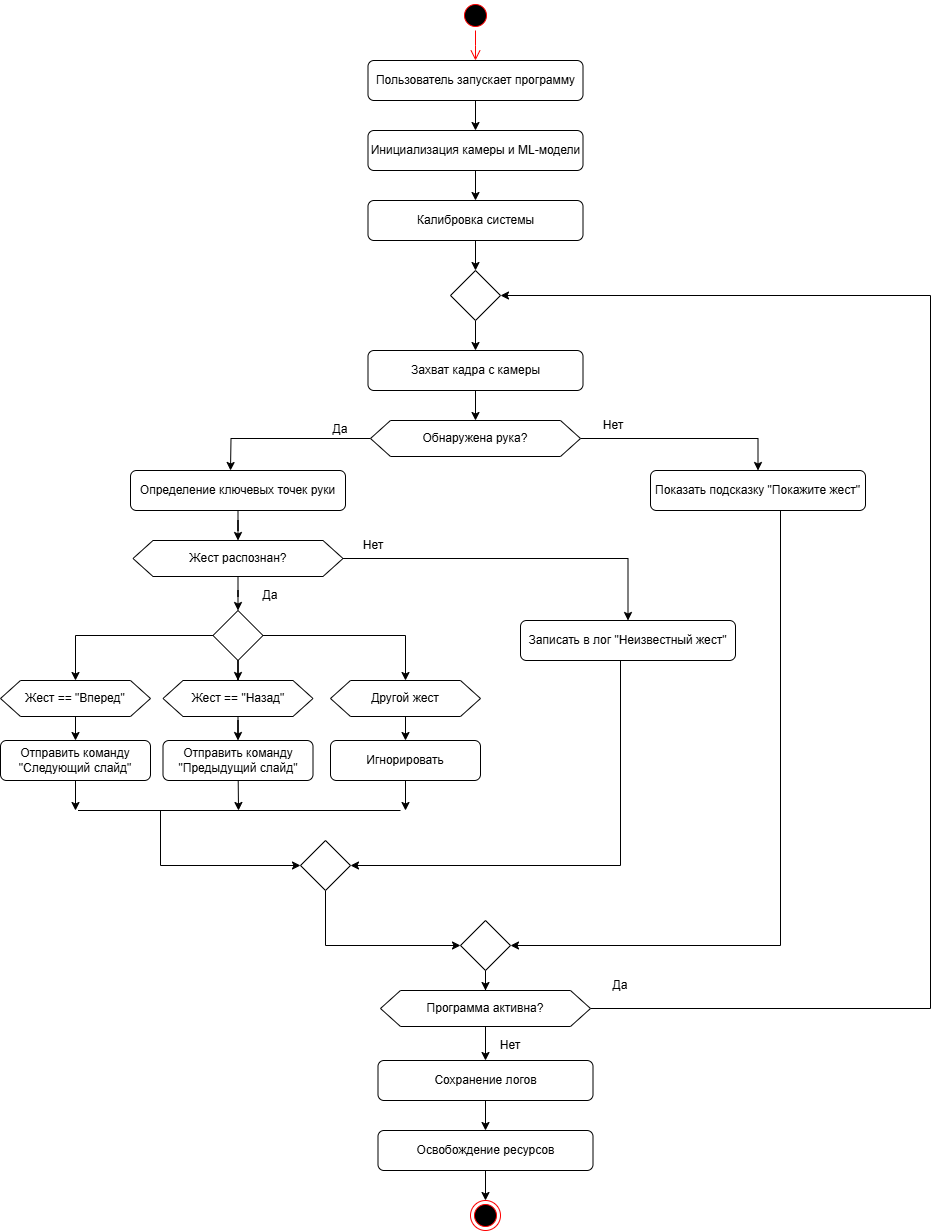

The diagram above was exported from draw.io. Its source (the exported page's mxGraphModel, read from the mxfile embedded in the PNG):
<mxGraphModel dx="1454" dy="643" grid="1" gridSize="10" guides="1" tooltips="1" connect="1" arrows="1" fold="1" page="1" pageScale="1" pageWidth="1169" pageHeight="827" math="0" shadow="0">
  <root>
    <mxCell id="0" />
    <mxCell id="1" parent="0" />
    <mxCell id="BdCnISSmX8iNpQqjCLY7-1" value="" style="ellipse;html=1;shape=startState;fillColor=#000000;strokeColor=#ff0000;" parent="1" vertex="1">
      <mxGeometry x="540" width="30" height="30" as="geometry" />
    </mxCell>
    <mxCell id="BdCnISSmX8iNpQqjCLY7-2" value="" style="edgeStyle=orthogonalEdgeStyle;html=1;verticalAlign=bottom;endArrow=open;endSize=8;strokeColor=#ff0000;rounded=0;" parent="1" source="BdCnISSmX8iNpQqjCLY7-1" edge="1">
      <mxGeometry relative="1" as="geometry">
        <mxPoint x="555" y="60" as="targetPoint" />
      </mxGeometry>
    </mxCell>
    <mxCell id="BdCnISSmX8iNpQqjCLY7-6" value="" style="edgeStyle=orthogonalEdgeStyle;rounded=0;orthogonalLoop=1;jettySize=auto;html=1;" parent="1" source="BdCnISSmX8iNpQqjCLY7-3" target="BdCnISSmX8iNpQqjCLY7-5" edge="1">
      <mxGeometry relative="1" as="geometry" />
    </mxCell>
    <mxCell id="BdCnISSmX8iNpQqjCLY7-3" value="Пользователь запускает программу" style="rounded=1;whiteSpace=wrap;html=1;" parent="1" vertex="1">
      <mxGeometry x="447.5" y="60" width="215" height="40" as="geometry" />
    </mxCell>
    <mxCell id="BdCnISSmX8iNpQqjCLY7-8" value="" style="edgeStyle=orthogonalEdgeStyle;rounded=0;orthogonalLoop=1;jettySize=auto;html=1;" parent="1" source="BdCnISSmX8iNpQqjCLY7-5" target="BdCnISSmX8iNpQqjCLY7-7" edge="1">
      <mxGeometry relative="1" as="geometry" />
    </mxCell>
    <mxCell id="BdCnISSmX8iNpQqjCLY7-5" value="Инициализация камеры и ML-модели" style="rounded=1;whiteSpace=wrap;html=1;" parent="1" vertex="1">
      <mxGeometry x="447.5" y="130" width="215" height="40" as="geometry" />
    </mxCell>
    <mxCell id="BdCnISSmX8iNpQqjCLY7-10" value="" style="edgeStyle=orthogonalEdgeStyle;rounded=0;orthogonalLoop=1;jettySize=auto;html=1;" parent="1" source="BdCnISSmX8iNpQqjCLY7-7" target="BdCnISSmX8iNpQqjCLY7-9" edge="1">
      <mxGeometry relative="1" as="geometry" />
    </mxCell>
    <mxCell id="BdCnISSmX8iNpQqjCLY7-7" value="Калибровка системы" style="rounded=1;whiteSpace=wrap;html=1;" parent="1" vertex="1">
      <mxGeometry x="447.5" y="200" width="215" height="40" as="geometry" />
    </mxCell>
    <mxCell id="BdCnISSmX8iNpQqjCLY7-12" value="" style="edgeStyle=orthogonalEdgeStyle;rounded=0;orthogonalLoop=1;jettySize=auto;html=1;" parent="1" source="BdCnISSmX8iNpQqjCLY7-9" target="BdCnISSmX8iNpQqjCLY7-11" edge="1">
      <mxGeometry relative="1" as="geometry" />
    </mxCell>
    <mxCell id="BdCnISSmX8iNpQqjCLY7-9" value="" style="rhombus;whiteSpace=wrap;html=1;" parent="1" vertex="1">
      <mxGeometry x="530" y="270" width="50" height="50" as="geometry" />
    </mxCell>
    <mxCell id="BdCnISSmX8iNpQqjCLY7-14" value="" style="edgeStyle=orthogonalEdgeStyle;rounded=0;orthogonalLoop=1;jettySize=auto;html=1;" parent="1" source="BdCnISSmX8iNpQqjCLY7-11" target="BdCnISSmX8iNpQqjCLY7-13" edge="1">
      <mxGeometry relative="1" as="geometry" />
    </mxCell>
    <mxCell id="BdCnISSmX8iNpQqjCLY7-11" value="Захват кадра с камеры" style="rounded=1;whiteSpace=wrap;html=1;" parent="1" vertex="1">
      <mxGeometry x="447.5" y="350" width="215" height="40" as="geometry" />
    </mxCell>
    <mxCell id="BdCnISSmX8iNpQqjCLY7-16" value="" style="edgeStyle=orthogonalEdgeStyle;rounded=0;orthogonalLoop=1;jettySize=auto;html=1;" parent="1" source="BdCnISSmX8iNpQqjCLY7-13" edge="1">
      <mxGeometry relative="1" as="geometry">
        <mxPoint x="310" y="470" as="targetPoint" />
      </mxGeometry>
    </mxCell>
    <mxCell id="BdCnISSmX8iNpQqjCLY7-20" style="edgeStyle=orthogonalEdgeStyle;rounded=0;orthogonalLoop=1;jettySize=auto;html=1;entryX=0.5;entryY=0;entryDx=0;entryDy=0;" parent="1" source="BdCnISSmX8iNpQqjCLY7-13" target="BdCnISSmX8iNpQqjCLY7-19" edge="1">
      <mxGeometry relative="1" as="geometry" />
    </mxCell>
    <mxCell id="BdCnISSmX8iNpQqjCLY7-13" value="Обнаружена рука?" style="shape=hexagon;perimeter=hexagonPerimeter2;whiteSpace=wrap;html=1;fixedSize=1;" parent="1" vertex="1">
      <mxGeometry x="450" y="420" width="210" height="36" as="geometry" />
    </mxCell>
    <mxCell id="BdCnISSmX8iNpQqjCLY7-23" value="" style="edgeStyle=orthogonalEdgeStyle;rounded=0;orthogonalLoop=1;jettySize=auto;html=1;" parent="1" source="BdCnISSmX8iNpQqjCLY7-17" target="BdCnISSmX8iNpQqjCLY7-22" edge="1">
      <mxGeometry relative="1" as="geometry" />
    </mxCell>
    <mxCell id="BdCnISSmX8iNpQqjCLY7-17" value="Определение ключевых точек руки" style="rounded=1;whiteSpace=wrap;html=1;" parent="1" vertex="1">
      <mxGeometry x="210" y="470" width="215" height="40" as="geometry" />
    </mxCell>
    <mxCell id="BdCnISSmX8iNpQqjCLY7-18" value="Да" style="text;html=1;align=center;verticalAlign=middle;whiteSpace=wrap;rounded=0;" parent="1" vertex="1">
      <mxGeometry x="390" y="414" width="60" height="30" as="geometry" />
    </mxCell>
    <mxCell id="BdCnISSmX8iNpQqjCLY7-55" style="edgeStyle=orthogonalEdgeStyle;rounded=0;orthogonalLoop=1;jettySize=auto;html=1;entryX=1;entryY=0.5;entryDx=0;entryDy=0;" parent="1" source="BdCnISSmX8iNpQqjCLY7-19" target="BdCnISSmX8iNpQqjCLY7-53" edge="1">
      <mxGeometry relative="1" as="geometry">
        <Array as="points">
          <mxPoint x="860" y="945" />
        </Array>
      </mxGeometry>
    </mxCell>
    <mxCell id="BdCnISSmX8iNpQqjCLY7-19" value="Показать подсказку &quot;Покажите жест&quot;" style="rounded=1;whiteSpace=wrap;html=1;" parent="1" vertex="1">
      <mxGeometry x="730" y="470" width="215" height="40" as="geometry" />
    </mxCell>
    <mxCell id="BdCnISSmX8iNpQqjCLY7-21" value="Нет" style="text;html=1;align=center;verticalAlign=middle;whiteSpace=wrap;rounded=0;" parent="1" vertex="1">
      <mxGeometry x="662.5" y="410" width="60" height="30" as="geometry" />
    </mxCell>
    <mxCell id="BdCnISSmX8iNpQqjCLY7-26" value="" style="edgeStyle=orthogonalEdgeStyle;rounded=0;orthogonalLoop=1;jettySize=auto;html=1;" parent="1" source="BdCnISSmX8iNpQqjCLY7-22" target="BdCnISSmX8iNpQqjCLY7-25" edge="1">
      <mxGeometry relative="1" as="geometry" />
    </mxCell>
    <mxCell id="BdCnISSmX8iNpQqjCLY7-49" style="edgeStyle=orthogonalEdgeStyle;rounded=0;orthogonalLoop=1;jettySize=auto;html=1;" parent="1" source="BdCnISSmX8iNpQqjCLY7-22" target="BdCnISSmX8iNpQqjCLY7-48" edge="1">
      <mxGeometry relative="1" as="geometry" />
    </mxCell>
    <mxCell id="BdCnISSmX8iNpQqjCLY7-22" value="Жест распознан?" style="shape=hexagon;perimeter=hexagonPerimeter2;whiteSpace=wrap;html=1;fixedSize=1;" parent="1" vertex="1">
      <mxGeometry x="212.5" y="540" width="210" height="36" as="geometry" />
    </mxCell>
    <mxCell id="BdCnISSmX8iNpQqjCLY7-30" style="edgeStyle=orthogonalEdgeStyle;rounded=0;orthogonalLoop=1;jettySize=auto;html=1;entryX=0.5;entryY=0;entryDx=0;entryDy=0;" parent="1" source="BdCnISSmX8iNpQqjCLY7-25" target="BdCnISSmX8iNpQqjCLY7-27" edge="1">
      <mxGeometry relative="1" as="geometry" />
    </mxCell>
    <mxCell id="BdCnISSmX8iNpQqjCLY7-31" value="" style="edgeStyle=orthogonalEdgeStyle;rounded=0;orthogonalLoop=1;jettySize=auto;html=1;" parent="1" source="BdCnISSmX8iNpQqjCLY7-25" target="BdCnISSmX8iNpQqjCLY7-28" edge="1">
      <mxGeometry relative="1" as="geometry" />
    </mxCell>
    <mxCell id="BdCnISSmX8iNpQqjCLY7-32" style="edgeStyle=orthogonalEdgeStyle;rounded=0;orthogonalLoop=1;jettySize=auto;html=1;entryX=0.5;entryY=0;entryDx=0;entryDy=0;" parent="1" source="BdCnISSmX8iNpQqjCLY7-25" target="BdCnISSmX8iNpQqjCLY7-29" edge="1">
      <mxGeometry relative="1" as="geometry" />
    </mxCell>
    <mxCell id="BdCnISSmX8iNpQqjCLY7-25" value="" style="rhombus;whiteSpace=wrap;html=1;" parent="1" vertex="1">
      <mxGeometry x="292.5" y="610" width="50" height="50" as="geometry" />
    </mxCell>
    <mxCell id="BdCnISSmX8iNpQqjCLY7-36" value="" style="edgeStyle=orthogonalEdgeStyle;rounded=0;orthogonalLoop=1;jettySize=auto;html=1;" parent="1" source="BdCnISSmX8iNpQqjCLY7-27" target="BdCnISSmX8iNpQqjCLY7-33" edge="1">
      <mxGeometry relative="1" as="geometry" />
    </mxCell>
    <mxCell id="BdCnISSmX8iNpQqjCLY7-27" value="Жест == &quot;Вперед&quot;" style="shape=hexagon;perimeter=hexagonPerimeter2;whiteSpace=wrap;html=1;fixedSize=1;" parent="1" vertex="1">
      <mxGeometry x="80" y="680" width="150" height="36" as="geometry" />
    </mxCell>
    <mxCell id="BdCnISSmX8iNpQqjCLY7-37" value="" style="edgeStyle=orthogonalEdgeStyle;rounded=0;orthogonalLoop=1;jettySize=auto;html=1;" parent="1" source="BdCnISSmX8iNpQqjCLY7-28" target="BdCnISSmX8iNpQqjCLY7-34" edge="1">
      <mxGeometry relative="1" as="geometry" />
    </mxCell>
    <mxCell id="BdCnISSmX8iNpQqjCLY7-28" value="Жест == &quot;Назад&quot;" style="shape=hexagon;perimeter=hexagonPerimeter2;whiteSpace=wrap;html=1;fixedSize=1;" parent="1" vertex="1">
      <mxGeometry x="242.5" y="680" width="150" height="36" as="geometry" />
    </mxCell>
    <mxCell id="BdCnISSmX8iNpQqjCLY7-38" value="" style="edgeStyle=orthogonalEdgeStyle;rounded=0;orthogonalLoop=1;jettySize=auto;html=1;" parent="1" source="BdCnISSmX8iNpQqjCLY7-29" target="BdCnISSmX8iNpQqjCLY7-35" edge="1">
      <mxGeometry relative="1" as="geometry" />
    </mxCell>
    <mxCell id="BdCnISSmX8iNpQqjCLY7-29" value="Другой жест" style="shape=hexagon;perimeter=hexagonPerimeter2;whiteSpace=wrap;html=1;fixedSize=1;" parent="1" vertex="1">
      <mxGeometry x="410" y="680" width="150" height="36" as="geometry" />
    </mxCell>
    <mxCell id="BdCnISSmX8iNpQqjCLY7-33" value="Отправить команду &quot;Следующий слайд&quot;" style="rounded=1;whiteSpace=wrap;html=1;" parent="1" vertex="1">
      <mxGeometry x="80" y="740" width="150" height="40" as="geometry" />
    </mxCell>
    <mxCell id="BdCnISSmX8iNpQqjCLY7-34" value="Отправить команду &quot;Предыдущий слайд&quot;" style="rounded=1;whiteSpace=wrap;html=1;" parent="1" vertex="1">
      <mxGeometry x="242.5" y="740" width="150" height="40" as="geometry" />
    </mxCell>
    <mxCell id="BdCnISSmX8iNpQqjCLY7-35" value="Игнорировать" style="rounded=1;whiteSpace=wrap;html=1;" parent="1" vertex="1">
      <mxGeometry x="410" y="740" width="150" height="40" as="geometry" />
    </mxCell>
    <mxCell id="BdCnISSmX8iNpQqjCLY7-54" style="edgeStyle=orthogonalEdgeStyle;rounded=0;orthogonalLoop=1;jettySize=auto;html=1;entryX=0;entryY=0.5;entryDx=0;entryDy=0;" parent="1" source="BdCnISSmX8iNpQqjCLY7-39" target="BdCnISSmX8iNpQqjCLY7-53" edge="1">
      <mxGeometry relative="1" as="geometry">
        <Array as="points">
          <mxPoint x="405" y="945" />
        </Array>
      </mxGeometry>
    </mxCell>
    <mxCell id="BdCnISSmX8iNpQqjCLY7-39" value="" style="rhombus;whiteSpace=wrap;html=1;" parent="1" vertex="1">
      <mxGeometry x="380" y="840" width="50" height="50" as="geometry" />
    </mxCell>
    <mxCell id="BdCnISSmX8iNpQqjCLY7-42" value="" style="endArrow=none;html=1;rounded=0;" parent="1" edge="1">
      <mxGeometry width="50" height="50" relative="1" as="geometry">
        <mxPoint x="157.5" y="810" as="sourcePoint" />
        <mxPoint x="480" y="810" as="targetPoint" />
      </mxGeometry>
    </mxCell>
    <mxCell id="BdCnISSmX8iNpQqjCLY7-43" value="" style="endArrow=classic;html=1;rounded=0;exitX=0.5;exitY=1;exitDx=0;exitDy=0;" parent="1" source="BdCnISSmX8iNpQqjCLY7-33" edge="1">
      <mxGeometry width="50" height="50" relative="1" as="geometry">
        <mxPoint x="380" y="650" as="sourcePoint" />
        <mxPoint x="155" y="810" as="targetPoint" />
      </mxGeometry>
    </mxCell>
    <mxCell id="BdCnISSmX8iNpQqjCLY7-44" value="" style="endArrow=classic;html=1;rounded=0;" parent="1" source="BdCnISSmX8iNpQqjCLY7-34" edge="1">
      <mxGeometry width="50" height="50" relative="1" as="geometry">
        <mxPoint x="165" y="790" as="sourcePoint" />
        <mxPoint x="318" y="810" as="targetPoint" />
      </mxGeometry>
    </mxCell>
    <mxCell id="BdCnISSmX8iNpQqjCLY7-45" value="" style="endArrow=classic;html=1;rounded=0;exitX=0.5;exitY=1;exitDx=0;exitDy=0;" parent="1" source="BdCnISSmX8iNpQqjCLY7-35" edge="1">
      <mxGeometry width="50" height="50" relative="1" as="geometry">
        <mxPoint x="380" y="650" as="sourcePoint" />
        <mxPoint x="485" y="810" as="targetPoint" />
      </mxGeometry>
    </mxCell>
    <mxCell id="BdCnISSmX8iNpQqjCLY7-46" value="" style="endArrow=classic;html=1;rounded=0;entryX=0;entryY=0.5;entryDx=0;entryDy=0;" parent="1" target="BdCnISSmX8iNpQqjCLY7-39" edge="1">
      <mxGeometry width="50" height="50" relative="1" as="geometry">
        <mxPoint x="240" y="810" as="sourcePoint" />
        <mxPoint x="430" y="600" as="targetPoint" />
        <Array as="points">
          <mxPoint x="240" y="865" />
        </Array>
      </mxGeometry>
    </mxCell>
    <mxCell id="BdCnISSmX8iNpQqjCLY7-47" value="Да" style="text;html=1;align=center;verticalAlign=middle;whiteSpace=wrap;rounded=0;" parent="1" vertex="1">
      <mxGeometry x="320" y="580" width="60" height="30" as="geometry" />
    </mxCell>
    <mxCell id="BdCnISSmX8iNpQqjCLY7-51" style="edgeStyle=orthogonalEdgeStyle;rounded=0;orthogonalLoop=1;jettySize=auto;html=1;entryX=1;entryY=0.5;entryDx=0;entryDy=0;" parent="1" source="BdCnISSmX8iNpQqjCLY7-48" target="BdCnISSmX8iNpQqjCLY7-39" edge="1">
      <mxGeometry relative="1" as="geometry">
        <Array as="points">
          <mxPoint x="700" y="865" />
        </Array>
      </mxGeometry>
    </mxCell>
    <mxCell id="BdCnISSmX8iNpQqjCLY7-48" value="Записать в лог &quot;Неизвестный жест&quot;" style="rounded=1;whiteSpace=wrap;html=1;" parent="1" vertex="1">
      <mxGeometry x="600" y="620" width="215" height="40" as="geometry" />
    </mxCell>
    <mxCell id="BdCnISSmX8iNpQqjCLY7-50" value="Нет" style="text;html=1;align=center;verticalAlign=middle;whiteSpace=wrap;rounded=0;" parent="1" vertex="1">
      <mxGeometry x="422.5" y="530" width="60" height="30" as="geometry" />
    </mxCell>
    <mxCell id="BdCnISSmX8iNpQqjCLY7-57" value="" style="edgeStyle=orthogonalEdgeStyle;rounded=0;orthogonalLoop=1;jettySize=auto;html=1;" parent="1" source="BdCnISSmX8iNpQqjCLY7-53" target="BdCnISSmX8iNpQqjCLY7-56" edge="1">
      <mxGeometry relative="1" as="geometry" />
    </mxCell>
    <mxCell id="BdCnISSmX8iNpQqjCLY7-53" value="" style="rhombus;whiteSpace=wrap;html=1;" parent="1" vertex="1">
      <mxGeometry x="540" y="920" width="50" height="50" as="geometry" />
    </mxCell>
    <mxCell id="BdCnISSmX8iNpQqjCLY7-60" value="" style="edgeStyle=orthogonalEdgeStyle;rounded=0;orthogonalLoop=1;jettySize=auto;html=1;" parent="1" source="BdCnISSmX8iNpQqjCLY7-56" target="BdCnISSmX8iNpQqjCLY7-58" edge="1">
      <mxGeometry relative="1" as="geometry" />
    </mxCell>
    <mxCell id="BdCnISSmX8iNpQqjCLY7-67" style="edgeStyle=orthogonalEdgeStyle;rounded=0;orthogonalLoop=1;jettySize=auto;html=1;entryX=1;entryY=0.5;entryDx=0;entryDy=0;" parent="1" source="BdCnISSmX8iNpQqjCLY7-56" target="BdCnISSmX8iNpQqjCLY7-9" edge="1">
      <mxGeometry relative="1" as="geometry">
        <Array as="points">
          <mxPoint x="1010" y="1008" />
          <mxPoint x="1010" y="295" />
        </Array>
      </mxGeometry>
    </mxCell>
    <mxCell id="BdCnISSmX8iNpQqjCLY7-56" value="Программа активна?" style="shape=hexagon;perimeter=hexagonPerimeter2;whiteSpace=wrap;html=1;fixedSize=1;" parent="1" vertex="1">
      <mxGeometry x="460" y="990" width="210" height="36" as="geometry" />
    </mxCell>
    <mxCell id="BdCnISSmX8iNpQqjCLY7-62" value="" style="edgeStyle=orthogonalEdgeStyle;rounded=0;orthogonalLoop=1;jettySize=auto;html=1;" parent="1" source="BdCnISSmX8iNpQqjCLY7-58" target="BdCnISSmX8iNpQqjCLY7-61" edge="1">
      <mxGeometry relative="1" as="geometry" />
    </mxCell>
    <mxCell id="BdCnISSmX8iNpQqjCLY7-58" value="Сохранение логов" style="rounded=1;whiteSpace=wrap;html=1;" parent="1" vertex="1">
      <mxGeometry x="457.5" y="1060" width="215" height="40" as="geometry" />
    </mxCell>
    <mxCell id="BdCnISSmX8iNpQqjCLY7-64" value="" style="edgeStyle=orthogonalEdgeStyle;rounded=0;orthogonalLoop=1;jettySize=auto;html=1;" parent="1" source="BdCnISSmX8iNpQqjCLY7-61" target="BdCnISSmX8iNpQqjCLY7-63" edge="1">
      <mxGeometry relative="1" as="geometry" />
    </mxCell>
    <mxCell id="BdCnISSmX8iNpQqjCLY7-61" value="Освобождение ресурсов" style="rounded=1;whiteSpace=wrap;html=1;" parent="1" vertex="1">
      <mxGeometry x="457.5" y="1130" width="215" height="40" as="geometry" />
    </mxCell>
    <mxCell id="BdCnISSmX8iNpQqjCLY7-63" value="" style="ellipse;html=1;shape=endState;fillColor=#000000;strokeColor=#ff0000;" parent="1" vertex="1">
      <mxGeometry x="550" y="1200" width="30" height="30" as="geometry" />
    </mxCell>
    <mxCell id="BdCnISSmX8iNpQqjCLY7-65" value="Нет" style="text;html=1;align=center;verticalAlign=middle;whiteSpace=wrap;rounded=0;" parent="1" vertex="1">
      <mxGeometry x="560" y="1030" width="60" height="30" as="geometry" />
    </mxCell>
    <mxCell id="BdCnISSmX8iNpQqjCLY7-66" value="Да" style="text;html=1;align=center;verticalAlign=middle;whiteSpace=wrap;rounded=0;" parent="1" vertex="1">
      <mxGeometry x="670" y="970" width="60" height="30" as="geometry" />
    </mxCell>
  </root>
</mxGraphModel>